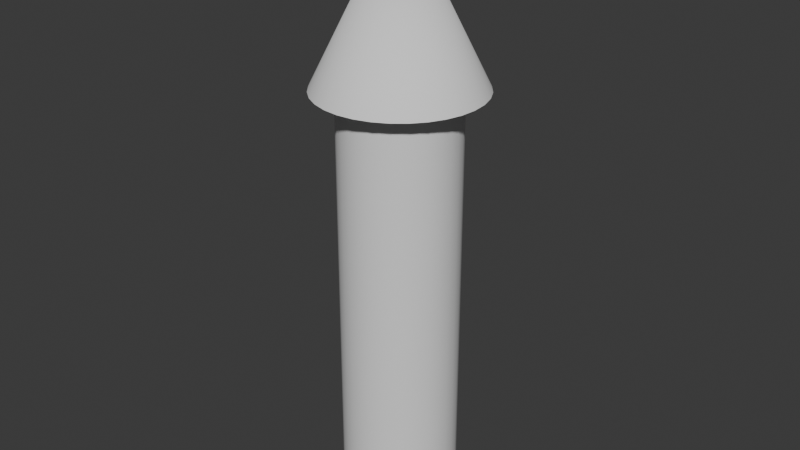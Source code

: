 # Source: Arrow.blend  (saved by Blender 4.4.32; exported with 4.5.12 LTS)
import bpy
from mathutils import Matrix  # noqa: F401  (used for matrix-valued properties, if any)

bpy.ops.wm.read_factory_settings(use_empty=True)
scene = bpy.context.scene
scene.name = 'Scene'

# ---- collections
col_collection = bpy.data.collections.new('Collection'); scene.collection.children.link(col_collection)

# ---- node groups
ng_smooth_by_angle = bpy.data.node_groups.new('Smooth by Angle', 'GeometryNodeTree')
_s = ng_smooth_by_angle.interface.new_socket(name='Mesh', in_out='OUTPUT', socket_type='NodeSocketGeometry')
_s = ng_smooth_by_angle.interface.new_socket(name='Mesh', in_out='INPUT', socket_type='NodeSocketGeometry')
_s = ng_smooth_by_angle.interface.new_socket(name='Angle', in_out='INPUT', socket_type='NodeSocketFloat')
_s.subtype = 'ANGLE'
_s.default_value = 0.5236
_s.min_value = 0.0
_s.max_value = 3.142
_s.description = 'Maximum face angle for smooth edges'
_s = ng_smooth_by_angle.interface.new_socket(name='Ignore Sharpness', in_out='INPUT', socket_type='NodeSocketBool')
_s.force_non_field = True
ng_smooth_by_angle.description = 'Set the sharpness of mesh edges based on the angle between the neighboring faces'
ng_smooth_by_angle.is_modifier = True
_N = ng_smooth_by_angle.nodes; _L = ng_smooth_by_angle.links
n0 = _N.new('GeometryNodeSetShadeSmooth'); n0.name = 'Set Shade Smooth'; n0.location = (120, -80)
n0.domain = 'EDGE'
n1 = _N.new('GeometryNodeSetShadeSmooth'); n1.name = 'Set Shade Smooth.001'; n1.location = (300, -80)
n2 = _N.new('NodeGroupOutput'); n2.name = 'Group Output'; n2.location = (480, -80)
n3 = _N.new('GeometryNodeInputMeshEdgeAngle'); n3.name = 'Edge Angle'; n3.location = (-440, -240)
n4 = _N.new('NodeGroupInput'); n4.name = 'Group Input'; n4.location = (-80, -80)
n5 = _N.new('GeometryNodeInputEdgeSmooth'); n5.name = 'Is Edge Smooth'; n5.location = (-260, -120)
n6 = _N.new('GeometryNodeInputShadeSmooth'); n6.name = 'Is Shade Smooth'; n6.location = (-440, -397)
n7 = _N.new('FunctionNodeCompare'); n7.name = 'Compare'; n7.location = (-260, -260)
n7.operation = 'LESS_EQUAL'
n7.inputs[6].default_value = (0.0, 0.0, 0.0, 0.0)
n7.inputs[7].default_value = (0.0, 0.0, 0.0, 0.0)
n8 = _N.new('FunctionNodeBooleanMath'); n8.name = 'Boolean Math.001'; n8.location = (-80, -260)
n9 = _N.new('NodeGroupInput'); n9.name = 'Group Input.001'; n9.location = (-440, -329)
n10 = _N.new('NodeGroupInput'); n10.name = 'Group Input.002'; n10.location = (-259, -189)
n11 = _N.new('FunctionNodeBooleanMath'); n11.name = 'Boolean Math'; n11.location = (-80, -149)
n11.operation = 'OR'
n12 = _N.new('FunctionNodeBooleanMath'); n12.name = 'Boolean Math.002'; n12.location = (-260, -380)
n12.operation = 'OR'
n13 = _N.new('NodeGroupInput'); n13.name = 'Group Input.003'; n13.location = (-440, -460)
_L.new(n3.outputs[0], n7.inputs[0])
_L.new(n1.outputs[0], n2.inputs[0])
_L.new(n9.outputs[1], n7.inputs[1])
_L.new(n7.outputs[0], n8.inputs[0])
_L.new(n4.outputs[0], n0.inputs[0])
_L.new(n0.outputs[0], n1.inputs[0])
_L.new(n8.outputs[0], n0.inputs[2])
_L.new(n10.outputs[2], n11.inputs[1])
_L.new(n5.outputs[0], n11.inputs[0])
_L.new(n11.outputs[0], n0.inputs[1])
_L.new(n13.outputs[2], n12.inputs[1])
_L.new(n6.outputs[0], n12.inputs[0])
_L.new(n12.outputs[0], n8.inputs[1])
n2.is_active_output = True

# ---- world
world_world = bpy.data.worlds.new('World'); scene.world = world_world
world_world.use_nodes = True; world_world.node_tree.nodes.clear()
_N = world_world.node_tree.nodes; _L = world_world.node_tree.links
n0 = _N.new('ShaderNodeOutputWorld'); n0.name = 'World Output'; n0.location = (300, 300)
n1 = _N.new('ShaderNodeBackground'); n1.name = 'Background'; n1.location = (10, 300)
n1.inputs[0].default_value = (0.05088, 0.05088, 0.05088, 1.0)
_L.new(n1.outputs[0], n0.inputs[0])
n0.is_active_output = True
world_world.color = (0.05088, 0.05088, 0.05088)
world_world.sun_shadow_jitter_overblur = 0.0

# ---- meshes
me_cylinder = bpy.data.meshes.new('Cylinder')
me_cylinder.from_pydata([(0.0, 1.0, -1.0), (0.0, 1.0, 6.814), (0.1951, 0.9808, -1.0), (0.1951, 0.9808, 6.814), (0.3827, 0.9239, -1.0), (0.3827, 0.9239, 6.814), (0.5556, 0.8315, -1.0), (0.5556, 0.8315, 6.814), (0.7071, 0.7071, -1.0), (0.7071, 0.7071, 6.814), (0.8315, 0.5556, -1.0), (0.8315, 0.5556, 6.814), (0.9239, 0.3827, -1.0), (0.9239, 0.3827, 6.814), (0.9808, 0.1951, -1.0), (0.9808, 0.1951, 6.814), (1.0, 0.0, -1.0), (1.0, 0.0, 6.814), (0.9808, -0.1951, -1.0), (0.9808, -0.1951, 6.814), (0.9239, -0.3827, -1.0), (0.9239, -0.3827, 6.814), (0.8315, -0.5556, -1.0), (0.8315, -0.5556, 6.814), (0.7071, -0.7071, -1.0), (0.7071, -0.7071, 6.814), (0.5556, -0.8315, -1.0), (0.5556, -0.8315, 6.814), (0.3827, -0.9239, -1.0), (0.3827, -0.9239, 6.814), (0.1951, -0.9808, -1.0), (0.1951, -0.9808, 6.814), (0.0, -1.0, -1.0), (0.0, -1.0, 6.814), (-0.1951, -0.9808, -1.0), (-0.1951, -0.9808, 6.814), (-0.3827, -0.9239, -1.0), (-0.3827, -0.9239, 6.814), (-0.5556, -0.8315, -1.0), (-0.5556, -0.8315, 6.814), (-0.7071, -0.7071, -1.0), (-0.7071, -0.7071, 6.814), (-0.8315, -0.5556, -1.0), (-0.8315, -0.5556, 6.814), (-0.9239, -0.3827, -1.0), (-0.9239, -0.3827, 6.814), (-0.9808, -0.1951, -1.0), (-0.9808, -0.1951, 6.814), (-1.0, 0.0, -1.0), (-1.0, 0.0, 6.814), (-0.9808, 0.1951, -1.0), (-0.9808, 0.1951, 6.814), (-0.9239, 0.3827, -1.0), (-0.9239, 0.3827, 6.814), (-0.8315, 0.5556, -1.0), (-0.8315, 0.5556, 6.814), (-0.7071, 0.7071, -1.0), (-0.7071, 0.7071, 6.814), (-0.5556, 0.8315, -1.0), (-0.5556, 0.8315, 6.814), (-0.3827, 0.9239, -1.0), (-0.3827, 0.9239, 6.814), (-0.1951, 0.9808, -1.0), (-0.1951, 0.9808, 6.814)], [], [(0, 1, 3, 2), (2, 3, 5, 4), (4, 5, 7, 6), (6, 7, 9, 8), (8, 9, 11, 10), (10, 11, 13, 12), (12, 13, 15, 14), (14, 15, 17, 16), (16, 17, 19, 18), (18, 19, 21, 20), (20, 21, 23, 22), (22, 23, 25, 24), (24, 25, 27, 26), (26, 27, 29, 28), (28, 29, 31, 30), (30, 31, 33, 32), (32, 33, 35, 34), (34, 35, 37, 36), (36, 37, 39, 38), (38, 39, 41, 40), (40, 41, 43, 42), (42, 43, 45, 44), (44, 45, 47, 46), (46, 47, 49, 48), (48, 49, 51, 50), (50, 51, 53, 52), (52, 53, 55, 54), (54, 55, 57, 56), (56, 57, 59, 58), (58, 59, 61, 60), (3, 1, 63, 61, 59, 57, 55, 53, 51, 49, 47, 45, 43, 41, 39, 37, 35, 33, 31, 29, 27, 25, 23, 21, 19, 17, 15, 13, 11, 9, 7, 5), (60, 61, 63, 62), (62, 63, 1, 0), (0, 2, 4, 6, 8, 10, 12, 14, 16, 18, 20, 22, 24, 26, 28, 30, 32, 34, 36, 38, 40, 42, 44, 46, 48, 50, 52, 54, 56, 58, 60, 62)])
me_cylinder.polygons.foreach_set('use_smooth', [True] * 34)
_uv = me_cylinder.uv_layers.new(name='UVMap')
_uv.uv.foreach_set('vector', [1.0, 0.5, 1.0, 1.0, 0.9688, 1.0, 0.9688, 0.5, 0.9688, 0.5, 0.9688, 1.0, 0.9375, 1.0, 0.9375, 0.5, 0.9375, 0.5, 0.9375, 1.0, 0.9062, 1.0, 0.9062, 0.5, 0.9062, 0.5, 0.9062, 1.0, 0.875, 1.0, 0.875, 0.5, 0.875, 0.5, 0.875, 1.0, 0.8438, 1.0, 0.8438, 0.5, 0.8438, 0.5, 0.8438, 1.0, 0.8125, 1.0, 0.8125, 0.5, 0.8125, 0.5, 0.8125, 1.0, 0.7812, 1.0, 0.7812, 0.5, 0.7812, 0.5, 0.7812, 1.0, 0.75, 1.0, 0.75, 0.5, 0.75, 0.5, 0.75, 1.0, 0.7188, 1.0, 0.7188, 0.5, 0.7188, 0.5, 0.7188, 1.0, 0.6875, 1.0, 0.6875, 0.5, 0.6875, 0.5, 0.6875, 1.0, 0.6562, 1.0, 0.6562, 0.5, 0.6562, 0.5, 0.6562, 1.0, 0.625, 1.0, 0.625, 0.5, 0.625, 0.5, 0.625, 1.0, 0.5938, 1.0, 0.5938, 0.5, 0.5938, 0.5, 0.5938, 1.0, 0.5625, 1.0, 0.5625, 0.5, 0.5625, 0.5, 0.5625, 1.0, 0.5312, 1.0, 0.5312, 0.5, 0.5312, 0.5, 0.5312, 1.0, 0.5, 1.0, 0.5, 0.5, 0.5, 0.5, 0.5, 1.0, 0.4688, 1.0, 0.4688, 0.5, 0.4688, 0.5, 0.4688, 1.0, 0.4375, 1.0, 0.4375, 0.5, 0.4375, 0.5, 0.4375, 1.0, 0.4062, 1.0, 0.4062, 0.5, 0.4062, 0.5, 0.4062, 1.0, 0.375, 1.0, 0.375, 0.5, 0.375, 0.5, 0.375, 1.0, 0.3438, 1.0, 0.3438, 0.5, 0.3438, 0.5, 0.3438, 1.0, 0.3125, 1.0, 0.3125, 0.5, 0.3125, 0.5, 0.3125, 1.0, 0.2812, 1.0, 0.2812, 0.5, 0.2812, 0.5, 0.2812, 1.0, 0.25, 1.0, 0.25, 0.5, 0.25, 0.5, 0.25, 1.0, 0.2188, 1.0, 0.2188, 0.5, 0.2188, 0.5, 0.2188, 1.0, 0.1875, 1.0, 0.1875, 0.5, 0.1875, 0.5, 0.1875, 1.0, 0.1562, 1.0, 0.1562, 0.5, 0.1562, 0.5, 0.1562, 1.0, 0.125, 1.0, 0.125, 0.5, 0.125, 0.5, 0.125, 1.0, 0.09375, 1.0, 0.09375, 0.5, 0.09375, 0.5, 0.09375, 1.0, 0.0625, 1.0, 0.0625, 0.5, 0.2968, 0.4854, 0.25, 0.49, 0.2032, 0.4854, 0.1582, 0.4717, 0.1167, 0.4496, 0.08029, 0.4197, 0.05045, 0.3833, 0.02827, 0.3418, 0.01461, 0.2968, 0.01, 0.25, 0.01461, 0.2032, 0.02827, 0.1582, 0.05045, 0.1167, 0.08029, 0.08029, 0.1167, 0.05045, 0.1582, 0.02827, 0.2032, 0.01461, 0.25, 0.01, 0.2968, 0.01461, 0.3418, 0.02827, 0.3833, 0.05045, 0.4197, 0.08029, 0.4496, 0.1167, 0.4717, 0.1582, 0.4854, 0.2032, 0.49, 0.25, 0.4854, 0.2968, 0.4717, 0.3418, 0.4496, 0.3833, 0.4197, 0.4197, 0.3833, 0.4496, 0.3418, 0.4717, 0.0625, 0.5, 0.0625, 1.0, 0.03125, 1.0, 0.03125, 0.5, 0.03125, 0.5, 0.03125, 1.0, 0.0, 1.0, 0.0, 0.5, 0.75, 0.49, 0.7968, 0.4854, 0.8418, 0.4717, 0.8833, 0.4496, 0.9197, 0.4197, 0.9496, 0.3833, 0.9717, 0.3418, 0.9854, 0.2968, 0.99, 0.25, 0.9854, 0.2032, 0.9717, 0.1582, 0.9496, 0.1167, 0.9197, 0.08029, 0.8833, 0.05045, 0.8418, 0.02827, 0.7968, 0.01461, 0.75, 0.01, 0.7032, 0.01461, 0.6582, 0.02827, 0.6167, 0.05045, 0.5803, 0.08029, 0.5504, 0.1167, 0.5283, 0.1582, 0.5146, 0.2032, 0.51, 0.25, 0.5146, 0.2968, 0.5283, 0.3418, 0.5504, 0.3833, 0.5803, 0.4197, 0.6167, 0.4496, 0.6582, 0.4717, 0.7032, 0.4854])
me_cylinder.update()
me_cone = bpy.data.meshes.new('Cone')
me_cone.from_pydata([(0.0, 1.0, -1.0), (0.1951, 0.9808, -1.0), (0.3827, 0.9239, -1.0), (0.5556, 0.8315, -1.0), (0.7071, 0.7071, -1.0), (0.8315, 0.5556, -1.0), (0.9239, 0.3827, -1.0), (0.9808, 0.1951, -1.0), (1.0, 0.0, -1.0), (0.9808, -0.1951, -1.0), (0.9239, -0.3827, -1.0), (0.8315, -0.5556, -1.0), (0.7071, -0.7071, -1.0), (0.5556, -0.8315, -1.0), (0.3827, -0.9239, -1.0), (0.1951, -0.9808, -1.0), (0.0, -1.0, -1.0), (-0.1951, -0.9808, -1.0), (-0.3827, -0.9239, -1.0), (-0.5556, -0.8315, -1.0), (-0.7071, -0.7071, -1.0), (-0.8315, -0.5556, -1.0), (-0.9239, -0.3827, -1.0), (-0.9808, -0.1951, -1.0), (-1.0, 0.0, -1.0), (-0.9808, 0.1951, -1.0), (-0.9239, 0.3827, -1.0), (-0.8315, 0.5556, -1.0), (-0.7071, 0.7071, -1.0), (-0.5556, 0.8315, -1.0), (-0.3827, 0.9239, -1.0), (-0.1951, 0.9808, -1.0), (0.0, 0.0, 1.0)], [], [(0, 32, 1), (1, 32, 2), (2, 32, 3), (3, 32, 4), (4, 32, 5), (5, 32, 6), (6, 32, 7), (7, 32, 8), (8, 32, 9), (9, 32, 10), (10, 32, 11), (11, 32, 12), (12, 32, 13), (13, 32, 14), (14, 32, 15), (15, 32, 16), (16, 32, 17), (17, 32, 18), (18, 32, 19), (19, 32, 20), (20, 32, 21), (21, 32, 22), (22, 32, 23), (23, 32, 24), (24, 32, 25), (25, 32, 26), (26, 32, 27), (27, 32, 28), (28, 32, 29), (29, 32, 30), (0, 1, 2, 3, 4, 5, 6, 7, 8, 9, 10, 11, 12, 13, 14, 15, 16, 17, 18, 19, 20, 21, 22, 23, 24, 25, 26, 27, 28, 29, 30, 31), (30, 32, 31), (31, 32, 0)])
me_cone.polygons.foreach_set('use_smooth', [True] * 33)
_uv = me_cone.uv_layers.new(name='UVMap')
_uv.uv.foreach_set('vector', [0.25, 0.49, 0.25, 0.25, 0.2968, 0.4854, 0.2968, 0.4854, 0.25, 0.25, 0.3418, 0.4717, 0.3418, 0.4717, 0.25, 0.25, 0.3833, 0.4496, 0.3833, 0.4496, 0.25, 0.25, 0.4197, 0.4197, 0.4197, 0.4197, 0.25, 0.25, 0.4496, 0.3833, 0.4496, 0.3833, 0.25, 0.25, 0.4717, 0.3418, 0.4717, 0.3418, 0.25, 0.25, 0.4854, 0.2968, 0.4854, 0.2968, 0.25, 0.25, 0.49, 0.25, 0.49, 0.25, 0.25, 0.25, 0.4854, 0.2032, 0.4854, 0.2032, 0.25, 0.25, 0.4717, 0.1582, 0.4717, 0.1582, 0.25, 0.25, 0.4496, 0.1167, 0.4496, 0.1167, 0.25, 0.25, 0.4197, 0.08029, 0.4197, 0.08029, 0.25, 0.25, 0.3833, 0.05045, 0.3833, 0.05045, 0.25, 0.25, 0.3418, 0.02827, 0.3418, 0.02827, 0.25, 0.25, 0.2968, 0.01461, 0.2968, 0.01461, 0.25, 0.25, 0.25, 0.01, 0.25, 0.01, 0.25, 0.25, 0.2032, 0.01461, 0.2032, 0.01461, 0.25, 0.25, 0.1582, 0.02827, 0.1582, 0.02827, 0.25, 0.25, 0.1167, 0.05045, 0.1167, 0.05045, 0.25, 0.25, 0.08029, 0.08029, 0.08029, 0.08029, 0.25, 0.25, 0.05045, 0.1167, 0.05045, 0.1167, 0.25, 0.25, 0.02827, 0.1582, 0.02827, 0.1582, 0.25, 0.25, 0.01461, 0.2032, 0.01461, 0.2032, 0.25, 0.25, 0.01, 0.25, 0.01, 0.25, 0.25, 0.25, 0.01461, 0.2968, 0.01461, 0.2968, 0.25, 0.25, 0.02827, 0.3418, 0.02827, 0.3418, 0.25, 0.25, 0.05045, 0.3833, 0.05045, 0.3833, 0.25, 0.25, 0.08029, 0.4197, 0.08029, 0.4197, 0.25, 0.25, 0.1167, 0.4496, 0.1167, 0.4496, 0.25, 0.25, 0.1582, 0.4717, 0.75, 0.49, 0.7968, 0.4854, 0.8418, 0.4717, 0.8833, 0.4496, 0.9197, 0.4197, 0.9496, 0.3833, 0.9717, 0.3418, 0.9854, 0.2968, 0.99, 0.25, 0.9854, 0.2032, 0.9717, 0.1582, 0.9496, 0.1167, 0.9197, 0.08029, 0.8833, 0.05045, 0.8418, 0.02827, 0.7968, 0.01461, 0.75, 0.01, 0.7032, 0.01461, 0.6582, 0.02827, 0.6167, 0.05045, 0.5803, 0.08029, 0.5504, 0.1167, 0.5283, 0.1582, 0.5146, 0.2032, 0.51, 0.25, 0.5146, 0.2968, 0.5283, 0.3418, 0.5504, 0.3833, 0.5803, 0.4197, 0.6167, 0.4496, 0.6582, 0.4717, 0.7032, 0.4854, 0.1582, 0.4717, 0.25, 0.25, 0.2032, 0.4854, 0.2032, 0.4854, 0.25, 0.25, 0.25, 0.49])
me_cone.update()

# ---- objects
ob_arrowbody = bpy.data.objects.new('ArrowBody', me_cylinder)
ob_arrowhead = bpy.data.objects.new('ArrowHead', me_cone)

# ---- transforms, parenting, visibility, modifiers, constraints
ob_arrowbody.location = (0.0, 0.0, 0.0)
ob_arrowbody.scale = (0.06436, 0.06436, 0.06436)
_m = ob_arrowbody.modifiers.new('Smooth by Angle', 'NODES')
_m.node_group = ng_smooth_by_angle
_m.use_pin_to_last = True
_m.show_group_selector = False
ob_arrowhead.location = (0.0, 0.0, 0.503)
ob_arrowhead.scale = (0.0903, 0.0903, 0.0903)
_m = ob_arrowhead.modifiers.new('Smooth by Angle', 'NODES')
_m.node_group = ng_smooth_by_angle
_m.use_pin_to_last = True
_m.show_group_selector = False

# ---- collection membership
col_collection.objects.link(ob_arrowbody)
col_collection.objects.link(ob_arrowhead)

# ---- scene / render settings (as saved in the file)
scene.frame_start = 1; scene.frame_end = 250; scene.frame_set(1)
scene.render.engine = 'BLENDER_EEVEE_NEXT'
bpy.context.view_layer.update()

# ---- added for rendering (the .blend has no active camera and no usable light): camera, sun
cam_auto = bpy.data.cameras.new('AutoCamera')
cam_auto.lens = 50.0
cam_auto.sensor_width = 36.0
cam_auto.clip_end = 1000.0
ob_auto_camera = bpy.data.objects.new('AutoCamera', cam_auto)
scene.collection.objects.link(ob_auto_camera)
ob_auto_camera.location = (0.652737, -0.783285, 0.786649)
ob_auto_camera.rotation_euler = (1.09748, -7.21219e-08, 0.694738)
scene.camera = ob_auto_camera
light_auto_sun = bpy.data.lights.new('AutoSun', 'SUN')
light_auto_sun.energy = 3.0
light_auto_sun.angle = 0.0523599
ob_auto_sun = bpy.data.objects.new('AutoSun', light_auto_sun)
scene.collection.objects.link(ob_auto_sun)
ob_auto_sun.rotation_euler = (0.872665, 0.174533, 0.523599)
bpy.context.view_layer.update()

